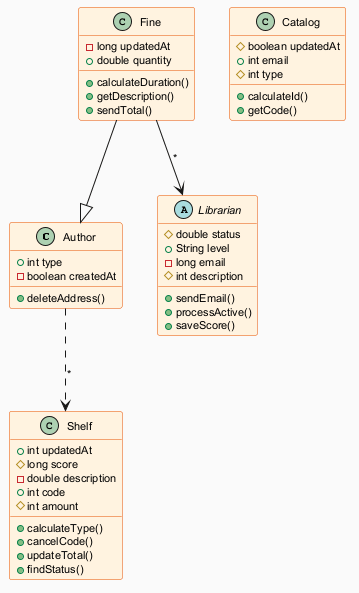

The diagram above was rendered by PlantUML. Its source (embedded in the PNG):
@startuml
skinparam backgroundColor #FAFAFA
skinparam classBackgroundColor #FFF3E0
skinparam classBorderColor #E65100
skinparam defaultFontSize 11
class Author {
  +int type
  -boolean createdAt
  +deleteAddress()
}
abstract class Librarian {
  #double status
  +String level
  -long email
  #int description
  +sendEmail()
  +processActive()
  +saveScore()
}
class Fine {
  -long updatedAt
  +double quantity
  +calculateDuration()
  +getDescription()
  +sendTotal()
}
class Catalog {
  #boolean updatedAt
  +int email
  #int type
  +calculateId()
  +getCode()
}
class Shelf {
  +int updatedAt
  #long score
  -double description
  +int code
  #int amount
  +calculateType()
  +cancelCode()
  +updateTotal()
  +findStatus()
}
Fine --> Librarian : "*"
Fine --|> Author
Author ..> Shelf : "*"
@enduml